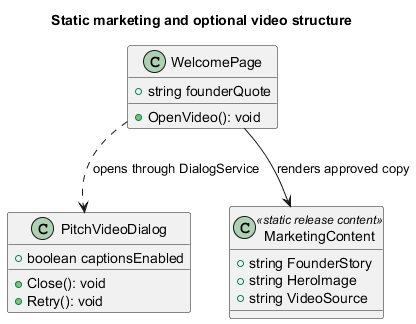

The diagram above was rendered by PlantUML. Its source (embedded in the PNG):
@startuml
skinparam backgroundColor #FFFFFF
skinparam shadowing false
title Static marketing and optional video structure
class WelcomePage {
 +string founderQuote
 +OpenVideo(): void
}
class PitchVideoDialog {
 +boolean captionsEnabled
 +Close(): void
 +Retry(): void
}
class MarketingContent <<static release content>> {
 +string FounderStory
 +string HeroImage
 +string VideoSource
}
WelcomePage --> MarketingContent : renders approved copy
WelcomePage ..> PitchVideoDialog : opens through DialogService
@enduml